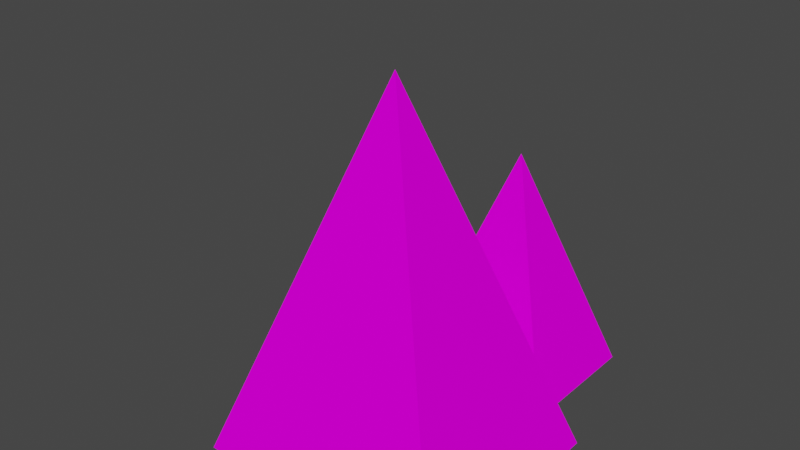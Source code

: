 # Source: pyramide.blend  (saved by Blender 2.80.75; exported with 4.5.12 LTS)
import bpy
from mathutils import Matrix  # noqa: F401  (used for matrix-valued properties, if any)

bpy.ops.wm.read_factory_settings(use_empty=True)
scene = bpy.context.scene
scene.name = 'Scene'

# ---- collections
col_collection = bpy.data.collections.new('Collection'); scene.collection.children.link(col_collection)

# ---- images (referenced by path relative to the original .blend; pixels are not part of the script)
import os
ASSET_DIR = os.environ.get("B2B_ASSET_DIR", "")  # directory of the original .blend (textures are referenced by path, not embedded)
HERE = os.path.dirname(os.path.abspath(__file__))  # packed textures are extracted next to this script under _unpacked/

def load_image(name, relpath, width, height, colorspace="sRGB"):
    """Load a texture the original file referenced (path relative to the .blend, or extracted next to this script)."""
    p = next((c for c in (os.path.join(HERE, relpath), os.path.join(ASSET_DIR, relpath)) if relpath and os.path.exists(c)), "")
    if p:
        img = bpy.data.images.load(p, check_existing=True)
        img.name = name
    else:  # same state as the original file: an image datablock whose file is absent (Cycles renders it pink)
        img = bpy.data.images.new(name, width, height)
        img.source = "FILE"
        img.filepath = "//" + (relpath or name)
    img.colorspace_settings.name = colorspace
    return img
img_pyramidetexture = load_image('pyramideTexture', 'pyramideTexture.png', 1024, 1024, 'sRGB')

# ---- materials (node trees are filled in below, after node groups)
mat_material_001 = bpy.data.materials.new('Material.001')
mat_material_001.use_transparent_shadow = False

# ---- material node trees
mat_material_001.use_nodes = True; mat_material_001.node_tree.nodes.clear()
_N = mat_material_001.node_tree.nodes; _L = mat_material_001.node_tree.links
n0 = _N.new('ShaderNodeOutputMaterial'); n0.name = 'Material Output'; n0.location = (300, 300)
n1 = _N.new('ShaderNodeBsdfPrincipled'); n1.name = 'Principled BSDF'; n1.location = (10, 300)
n1.distribution = 'GGX'
n1.subsurface_method = 'BURLEY'
n1.inputs[2].default_value = 0.0
n1.inputs[3].default_value = 1.45
n1.inputs[13].default_value = 0.0
n1.inputs[27].default_value = (0.0, 0.0, 0.0, 1.0)
n1.inputs[28].default_value = 1.0
n2 = _N.new('ShaderNodeTexImage'); n2.name = 'Image Texture'; n2.location = (-280, 280)
n2.image = img_pyramidetexture
_L.new(n1.outputs[0], n0.inputs[0])
_L.new(n2.outputs[0], n1.inputs[0])
n0.is_active_output = True

# ---- world
world_world = bpy.data.worlds.new('World'); scene.world = world_world
world_world.use_nodes = True; world_world.node_tree.nodes.clear()
_N = world_world.node_tree.nodes; _L = world_world.node_tree.links
n0 = _N.new('ShaderNodeOutputWorld'); n0.name = 'World Output'; n0.location = (300, 300)
n1 = _N.new('ShaderNodeBackground'); n1.name = 'Background'; n1.location = (10, 300)
n1.inputs[0].default_value = (0.05088, 0.05088, 0.05088, 1.0)
_L.new(n1.outputs[0], n0.inputs[0])
n0.is_active_output = True
world_world.color = (0.05088, 0.05088, 0.05088)
world_world.use_sun_shadow = False
world_world.sun_shadow_jitter_overblur = 0.0

# ---- meshes
me_cube_003 = bpy.data.meshes.new('Cube.003')
me_cube_003.from_pydata([(-1.0, -1.0, -1.0), (0.0, 0.0, 0.3696), (-1.0, 1.0, -1.0), (1.0, -1.0, -1.0), (1.0, 1.0, -1.0), (1.197, -5.969, -1.009), (3.726, -3.44, 2.454), (1.197, -0.9118, -1.009), (6.255, -5.969, -1.009), (6.255, -0.9118, -1.009), (2.124, -0.799, -0.9996), (3.726, 0.8028, 1.194), (2.124, 2.405, -0.9996), (5.328, -0.799, -0.9996), (5.328, 2.405, -0.9996)], [], [(0, 1, 2), (2, 1, 4), (4, 1, 3), (3, 1, 0), (2, 4, 3, 0), (5, 6, 7), (7, 6, 9), (9, 6, 8), (8, 6, 5), (7, 9, 8, 5), (10, 11, 12), (12, 11, 14), (14, 11, 13), (13, 11, 10), (12, 14, 13, 10)])
_uv = me_cube_003.uv_layers.new(name='UVMap')
_uv.uv.foreach_set('vector', [0.6221, 0.0137, 0.8476, 0.1988, 0.6221, 0.3616, 0.6221, 0.3616, 0.8476, 0.5468, 0.6221, 0.7095, 0.2505, 0.02773, 0.4965, 0.2025, 0.2505, 0.3656, 0.2505, 0.3656, 0.4965, 0.5403, 0.2505, 0.7034, 0.02114, 0.7279, 0.2711, 0.7279, 0.2711, 0.9779, 0.02114, 0.9779, 0.6221, 0.0137, 0.8476, 0.1988, 0.6221, 0.3616, 0.6221, 0.3616, 0.8476, 0.5468, 0.6221, 0.7095, 0.2505, 0.02773, 0.4965, 0.2025, 0.2505, 0.3656, 0.2505, 0.3656, 0.4965, 0.5403, 0.2505, 0.7034, 0.02114, 0.7279, 0.2711, 0.7279, 0.2711, 0.9779, 0.02114, 0.9779, 0.6221, 0.0137, 0.8476, 0.1988, 0.6221, 0.3616, 0.6221, 0.3616, 0.8476, 0.5468, 0.6221, 0.7095, 0.2505, 0.02773, 0.4965, 0.2025, 0.2505, 0.3656, 0.2505, 0.3656, 0.4965, 0.5403, 0.2505, 0.7034, 0.02114, 0.7279, 0.2711, 0.7279, 0.2711, 0.9779, 0.02114, 0.9779])
me_cube_003.materials.append(mat_material_001)
me_cube_003.use_remesh_preserve_volume = False
me_cube_003.use_remesh_preserve_attributes = False
me_cube_003.use_mirror_vertex_groups = False
me_cube_003.update()

# ---- objects
ob_pyramide = bpy.data.objects.new('pyramide', me_cube_003)

# ---- transforms, parenting, visibility, modifiers, constraints
ob_pyramide.location = (-0.3617, 0.2121, -0.2099)
ob_pyramide.scale = (0.1378, 0.1194, 0.2887)
ob_pyramide.lineart.crease_threshold = 0.0

# ---- collection membership
col_collection.objects.link(ob_pyramide)

# ---- scene / render settings (as saved in the file)
scene.frame_start = 1; scene.frame_end = 250; scene.frame_set(1)
scene.render.engine = 'BLENDER_EEVEE_NEXT'
scene.cycles.use_denoising = False
scene.cycles.samples = 128
scene.cycles.sampling_pattern = 'TABULATED_SOBOL'
scene.cycles.use_adaptive_sampling = False
scene.cycles.use_light_tree = False
scene.view_settings.view_transform = 'Filmic'
bpy.context.view_layer.update()

# ---- added for rendering (the .blend has no active camera and no usable light): camera, sun
cam_auto = bpy.data.cameras.new('AutoCamera')
cam_auto.lens = 50.0
cam_auto.sensor_width = 36.0
cam_auto.clip_end = 1000.0
ob_auto_camera = bpy.data.objects.new('AutoCamera', cam_auto)
scene.collection.objects.link(ob_auto_camera)
ob_auto_camera.location = (1.60295, -1.92373, 1.2809)
ob_auto_camera.rotation_euler = (1.09748, -7.21219e-08, 0.694738)
scene.camera = ob_auto_camera
light_auto_sun = bpy.data.lights.new('AutoSun', 'SUN')
light_auto_sun.energy = 3.0
light_auto_sun.angle = 0.0523599
ob_auto_sun = bpy.data.objects.new('AutoSun', light_auto_sun)
scene.collection.objects.link(ob_auto_sun)
ob_auto_sun.rotation_euler = (0.872665, 0.174533, 0.523599)
bpy.context.view_layer.update()

